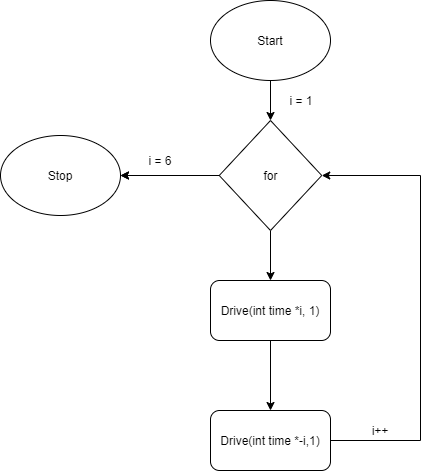

The diagram above was exported from draw.io. Its source (the exported page's mxGraphModel, read from the mxfile embedded in the PNG):
<mxGraphModel dx="782" dy="507" grid="1" gridSize="10" guides="1" tooltips="1" connect="1" arrows="1" fold="1" page="1" pageScale="1" pageWidth="827" pageHeight="1169" math="0" shadow="0">
  <root>
    <mxCell id="0" />
    <mxCell id="1" parent="0" />
    <mxCell id="bWTicqo7-xF7WSiGNyoW-12" style="edgeStyle=orthogonalEdgeStyle;rounded=0;orthogonalLoop=1;jettySize=auto;html=1;exitX=0.5;exitY=1;exitDx=0;exitDy=0;entryX=0.5;entryY=0;entryDx=0;entryDy=0;" edge="1" parent="1" source="bWTicqo7-xF7WSiGNyoW-1" target="bWTicqo7-xF7WSiGNyoW-11">
      <mxGeometry relative="1" as="geometry" />
    </mxCell>
    <mxCell id="bWTicqo7-xF7WSiGNyoW-1" value="Start" style="ellipse;whiteSpace=wrap;html=1;" vertex="1" parent="1">
      <mxGeometry x="330" y="10" width="120" height="80" as="geometry" />
    </mxCell>
    <mxCell id="bWTicqo7-xF7WSiGNyoW-2" value="Stop" style="ellipse;whiteSpace=wrap;html=1;" vertex="1" parent="1">
      <mxGeometry x="120" y="145" width="120" height="80" as="geometry" />
    </mxCell>
    <mxCell id="bWTicqo7-xF7WSiGNyoW-10" value="" style="edgeStyle=orthogonalEdgeStyle;rounded=0;orthogonalLoop=1;jettySize=auto;html=1;" edge="1" parent="1" source="bWTicqo7-xF7WSiGNyoW-5" target="bWTicqo7-xF7WSiGNyoW-7">
      <mxGeometry relative="1" as="geometry" />
    </mxCell>
    <mxCell id="bWTicqo7-xF7WSiGNyoW-5" value="Drive(int time *i, 1)" style="rounded=1;whiteSpace=wrap;html=1;" vertex="1" parent="1">
      <mxGeometry x="330" y="290" width="120" height="60" as="geometry" />
    </mxCell>
    <mxCell id="bWTicqo7-xF7WSiGNyoW-14" style="edgeStyle=orthogonalEdgeStyle;rounded=0;orthogonalLoop=1;jettySize=auto;html=1;exitX=1;exitY=0.5;exitDx=0;exitDy=0;entryX=1;entryY=0.5;entryDx=0;entryDy=0;" edge="1" parent="1" source="bWTicqo7-xF7WSiGNyoW-7" target="bWTicqo7-xF7WSiGNyoW-11">
      <mxGeometry relative="1" as="geometry">
        <Array as="points">
          <mxPoint x="540" y="450" />
          <mxPoint x="540" y="185" />
        </Array>
      </mxGeometry>
    </mxCell>
    <mxCell id="bWTicqo7-xF7WSiGNyoW-7" value="Drive(int time *-i,1)" style="rounded=1;whiteSpace=wrap;html=1;" vertex="1" parent="1">
      <mxGeometry x="330" y="420" width="120" height="60" as="geometry" />
    </mxCell>
    <mxCell id="bWTicqo7-xF7WSiGNyoW-13" style="edgeStyle=orthogonalEdgeStyle;rounded=0;orthogonalLoop=1;jettySize=auto;html=1;exitX=0.5;exitY=1;exitDx=0;exitDy=0;entryX=0.5;entryY=0;entryDx=0;entryDy=0;" edge="1" parent="1" source="bWTicqo7-xF7WSiGNyoW-11" target="bWTicqo7-xF7WSiGNyoW-5">
      <mxGeometry relative="1" as="geometry" />
    </mxCell>
    <mxCell id="bWTicqo7-xF7WSiGNyoW-16" style="edgeStyle=orthogonalEdgeStyle;rounded=0;orthogonalLoop=1;jettySize=auto;html=1;exitX=0;exitY=0.5;exitDx=0;exitDy=0;entryX=1;entryY=0.5;entryDx=0;entryDy=0;" edge="1" parent="1" source="bWTicqo7-xF7WSiGNyoW-11" target="bWTicqo7-xF7WSiGNyoW-2">
      <mxGeometry relative="1" as="geometry" />
    </mxCell>
    <mxCell id="bWTicqo7-xF7WSiGNyoW-18" value="" style="edgeStyle=orthogonalEdgeStyle;rounded=0;orthogonalLoop=1;jettySize=auto;html=1;" edge="1" parent="1" source="bWTicqo7-xF7WSiGNyoW-11" target="bWTicqo7-xF7WSiGNyoW-2">
      <mxGeometry relative="1" as="geometry" />
    </mxCell>
    <mxCell id="bWTicqo7-xF7WSiGNyoW-11" value="for" style="rhombus;whiteSpace=wrap;html=1;" vertex="1" parent="1">
      <mxGeometry x="338.75" y="130" width="102.5" height="110" as="geometry" />
    </mxCell>
    <mxCell id="bWTicqo7-xF7WSiGNyoW-15" value="i++" style="text;html=1;strokeColor=none;fillColor=none;align=center;verticalAlign=middle;whiteSpace=wrap;rounded=0;" vertex="1" parent="1">
      <mxGeometry x="480" y="430" width="40" height="20" as="geometry" />
    </mxCell>
    <mxCell id="bWTicqo7-xF7WSiGNyoW-17" value="i = 1" style="text;html=1;strokeColor=none;fillColor=none;align=center;verticalAlign=middle;whiteSpace=wrap;rounded=0;" vertex="1" parent="1">
      <mxGeometry x="401" y="100" width="40" height="20" as="geometry" />
    </mxCell>
    <mxCell id="bWTicqo7-xF7WSiGNyoW-20" value="i = 6" style="text;html=1;strokeColor=none;fillColor=none;align=center;verticalAlign=middle;whiteSpace=wrap;rounded=0;" vertex="1" parent="1">
      <mxGeometry x="260" y="160" width="40" height="20" as="geometry" />
    </mxCell>
  </root>
</mxGraphModel>